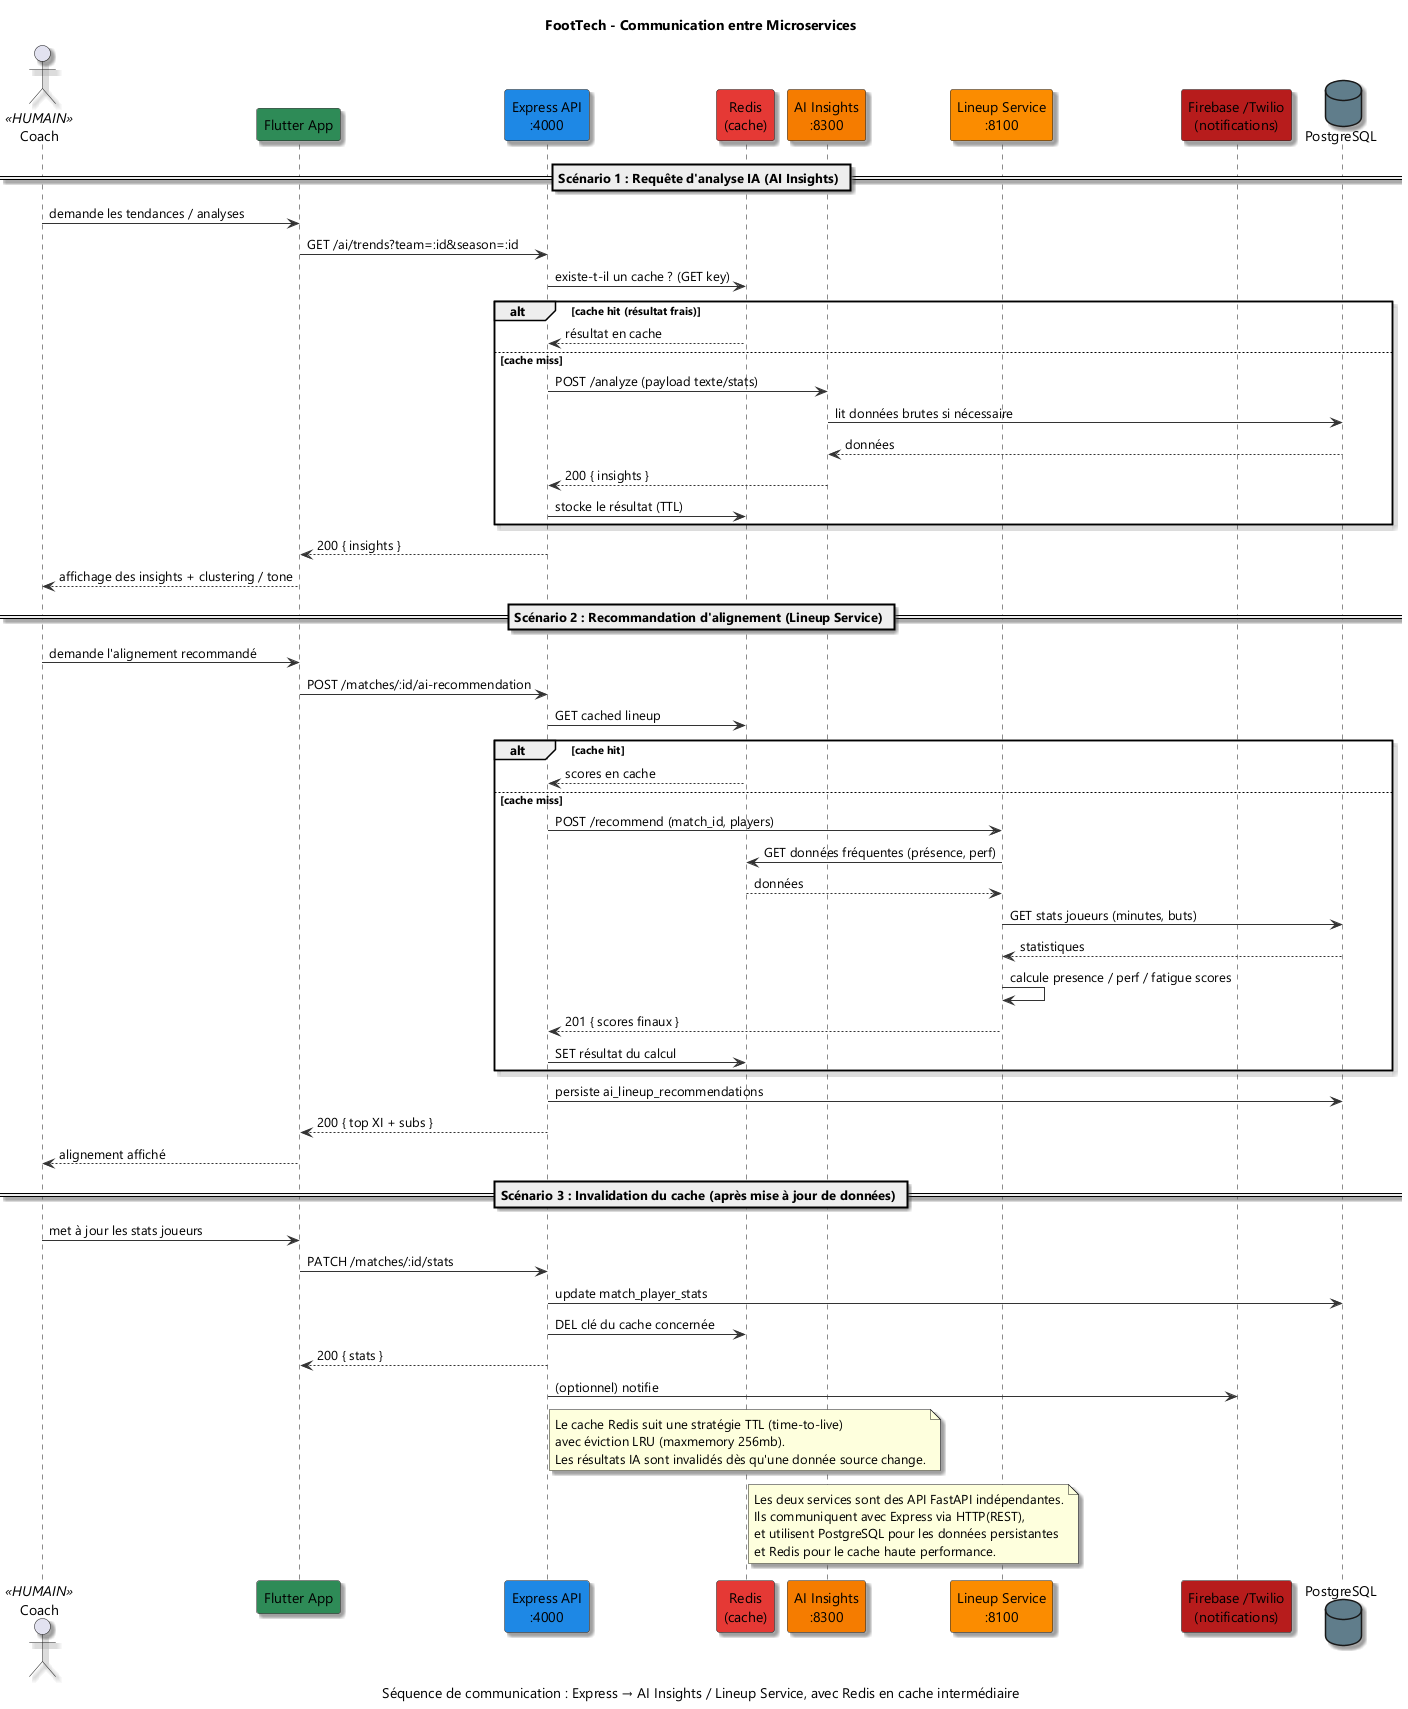

The diagram above was rendered by PlantUML. Its source (embedded in the PNG):
@startuml
!pragma layout smetana
title FootTech - Communication entre Microservices
caption Séquence de communication : Express → AI Insights / Lineup Service, avec Redis en cache intermédiaire

skinparam backgroundColor #FFFFFF
skinparam defaultFontName "Segoe UI"
skinparam shadowing true
skinparam ArrowColor #333333

' ============================================================================
' PARTICIPANTS
' ============================================================================
actor "Coach" as COACH <<HUMAIN>>
participant "Flutter App" as FLUTTER #2E8B57
participant "Express API\n:4000" as EXPRESS #1E88E5
participant "Redis\n(cache)" as REDIS #E53935
participant "AI Insights\n:8300" as AI #F57C00
participant "Lineup Service\n:8100" as RECO #FB8C00
participant "Firebase /Twilio\n(notifications)" as NOTIF #B71C1C
database "PostgreSQL" as PG #607D8B

' ============================================================================
' SCÉNARIO 1 : ANALYSE IA (insights)
' ============================================================================
== Scénario 1 : Requête d'analyse IA (AI Insights) ==

COACH -> FLUTTER : demande les tendances / analyses
FLUTTER -> EXPRESS : GET /ai/trends?team=:id&season=:id
EXPRESS -> REDIS : existe-t-il un cache ? (GET key)
alt cache hit (résultat frais)
    REDIS --> EXPRESS : résultat en cache
else cache miss
    EXPRESS -> AI : POST /analyze (payload texte/stats)
    AI -> PG : lit données brutes si nécessaire
    PG --> AI : données
    AI --> EXPRESS : 200 { insights }
    EXPRESS -> REDIS : stocke le résultat (TTL)
end
EXPRESS --> FLUTTER : 200 { insights }
FLUTTER --> COACH : affichage des insights + clustering / tone

' ============================================================================
' SCÉNARIO 2 : RECOMMANDATION D'ALIGNEMENT (Lineup Service)
' ============================================================================
== Scénario 2 : Recommandation d'alignement (Lineup Service) ==

COACH -> FLUTTER : demande l'alignement recommandé
FLUTTER -> EXPRESS : POST /matches/:id/ai-recommendation
EXPRESS -> REDIS : GET cached lineup
alt cache hit
    REDIS --> EXPRESS : scores en cache
else cache miss
    EXPRESS -> RECO : POST /recommend (match_id, players)
    RECO -> REDIS : GET données fréquentes (présence, perf)
    REDIS --> RECO : données
    RECO -> PG : GET stats joueurs (minutes, buts)
    PG --> RECO : statistiques
    RECO -> RECO : calcule presence / perf / fatigue scores
    RECO --> EXPRESS : 201 { scores finaux }
    EXPRESS -> REDIS : SET résultat du calcul
end
EXPRESS -> PG : persiste ai_lineup_recommendations
EXPRESS --> FLUTTER : 200 { top XI + subs }
FLUTTER --> COACH : alignement affiché

' ============================================================================
' SCÉNARIO 3 : INVALIDATION DE CACHE
' ============================================================================
== Scénario 3 : Invalidation du cache (après mise à jour de données) ==

COACH -> FLUTTER : met à jour les stats joueurs
FLUTTER -> EXPRESS : PATCH /matches/:id/stats
EXPRESS -> PG : update match_player_stats
EXPRESS -> REDIS : DEL clé du cache concernée
EXPRESS --> FLUTTER : 200 { stats }
EXPRESS -> NOTIF : (optionnel) notifie

' ============================================================================
' NOTES
' ============================================================================
note over REDIS : Le cache Redis suit une stratégie TTL (time-to-live)\navec éviction LRU (maxmemory 256mb).\nLes résultats IA sont invalidés dès qu'une donnée source change.

note over AI, RECO : Les deux services sont des API FastAPI indépendantes.\nIls communiquent avec Express via HTTP(REST),\net utilisent PostgreSQL pour les données persistantes\net Redis pour le cache haute performance.

@enduml